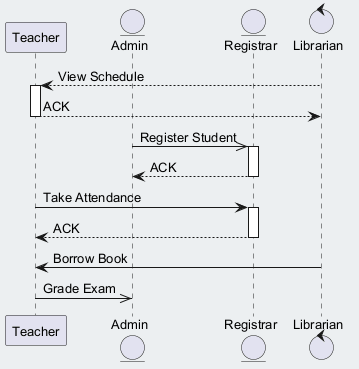

The diagram above was rendered by PlantUML. Its source (embedded in the PNG):
@startuml
skinparam backgroundColor #ECEFF1
skinparam classBackgroundColor #FFFFFF
skinparam classBorderColor #455A64
skinparam defaultFontSize 13
participant "Teacher" as T
entity "Admin" as A
entity "Registrar" as R
control "Librarian" as L
L --> T : View Schedule
activate T
T --> L : ACK
deactivate T
A ->> R : Register Student
activate R
R --> A : ACK
deactivate R
T -> R : Take Attendance
activate R
R --> T : ACK
deactivate R
L -> T : Borrow Book
T ->> A : Grade Exam
@enduml